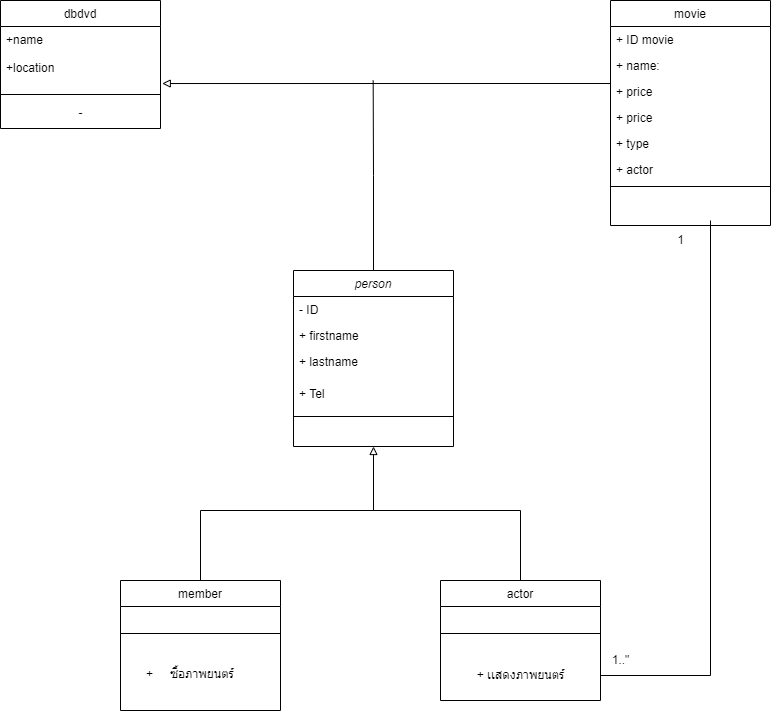

The diagram above was exported from draw.io. Its source (the exported page's mxGraphModel, read from the mxfile embedded in the PNG):
<mxGraphModel dx="1534" dy="1618" grid="1" gridSize="10" guides="1" tooltips="1" connect="1" arrows="1" fold="1" page="1" pageScale="1" pageWidth="827" pageHeight="1169" math="0" shadow="0">
  <root>
    <mxCell id="WIyWlLk6GJQsqaUBKTNV-0" />
    <mxCell id="WIyWlLk6GJQsqaUBKTNV-1" parent="WIyWlLk6GJQsqaUBKTNV-0" />
    <mxCell id="aqM6oPMS3lttNlXVeq3U-18" style="edgeStyle=orthogonalEdgeStyle;rounded=0;orthogonalLoop=1;jettySize=auto;html=1;exitX=0.5;exitY=0;exitDx=0;exitDy=0;endArrow=none;endFill=0;" edge="1" parent="WIyWlLk6GJQsqaUBKTNV-1" source="zkfFHV4jXpPFQw0GAbJ--0">
      <mxGeometry relative="1" as="geometry">
        <mxPoint x="332.66666666666674" y="-70" as="targetPoint" />
      </mxGeometry>
    </mxCell>
    <mxCell id="zkfFHV4jXpPFQw0GAbJ--0" value="person" style="swimlane;fontStyle=2;align=center;verticalAlign=top;childLayout=stackLayout;horizontal=1;startSize=26;horizontalStack=0;resizeParent=1;resizeLast=0;collapsible=1;marginBottom=0;rounded=0;shadow=0;strokeWidth=1;" vertex="1" parent="WIyWlLk6GJQsqaUBKTNV-1">
      <mxGeometry x="253" y="120" width="160" height="176" as="geometry">
        <mxRectangle x="220" y="120" width="160" height="26" as="alternateBounds" />
      </mxGeometry>
    </mxCell>
    <mxCell id="zkfFHV4jXpPFQw0GAbJ--1" value="- ID" style="text;align=left;verticalAlign=top;spacingLeft=4;spacingRight=4;overflow=hidden;rotatable=0;points=[[0,0.5],[1,0.5]];portConstraint=eastwest;" vertex="1" parent="zkfFHV4jXpPFQw0GAbJ--0">
      <mxGeometry y="26" width="160" height="26" as="geometry" />
    </mxCell>
    <mxCell id="zkfFHV4jXpPFQw0GAbJ--2" value="+ firstname" style="text;align=left;verticalAlign=top;spacingLeft=4;spacingRight=4;overflow=hidden;rotatable=0;points=[[0,0.5],[1,0.5]];portConstraint=eastwest;rounded=0;shadow=0;html=0;" vertex="1" parent="zkfFHV4jXpPFQw0GAbJ--0">
      <mxGeometry y="52" width="160" height="26" as="geometry" />
    </mxCell>
    <mxCell id="zkfFHV4jXpPFQw0GAbJ--3" value="+ lastname&#10;" style="text;align=left;verticalAlign=top;spacingLeft=4;spacingRight=4;overflow=hidden;rotatable=0;points=[[0,0.5],[1,0.5]];portConstraint=eastwest;rounded=0;shadow=0;html=0;" vertex="1" parent="zkfFHV4jXpPFQw0GAbJ--0">
      <mxGeometry y="78" width="160" height="32" as="geometry" />
    </mxCell>
    <mxCell id="COMzVA3z6ONld9fGlpym-0" value="+ Tel" style="text;align=left;verticalAlign=top;spacingLeft=4;spacingRight=4;overflow=hidden;rotatable=0;points=[[0,0.5],[1,0.5]];portConstraint=eastwest;rounded=0;shadow=0;html=0;" vertex="1" parent="zkfFHV4jXpPFQw0GAbJ--0">
      <mxGeometry y="110" width="160" height="32" as="geometry" />
    </mxCell>
    <mxCell id="zkfFHV4jXpPFQw0GAbJ--4" value="" style="line;html=1;strokeWidth=1;align=left;verticalAlign=middle;spacingTop=-1;spacingLeft=3;spacingRight=3;rotatable=0;labelPosition=right;points=[];portConstraint=eastwest;" vertex="1" parent="zkfFHV4jXpPFQw0GAbJ--0">
      <mxGeometry y="142" width="160" height="8" as="geometry" />
    </mxCell>
    <mxCell id="aqM6oPMS3lttNlXVeq3U-8" style="edgeStyle=orthogonalEdgeStyle;rounded=0;orthogonalLoop=1;jettySize=auto;html=1;exitX=0.5;exitY=0;exitDx=0;exitDy=0;entryX=0.5;entryY=1;entryDx=0;entryDy=0;endArrow=block;endFill=0;" edge="1" parent="WIyWlLk6GJQsqaUBKTNV-1" source="zkfFHV4jXpPFQw0GAbJ--6" target="zkfFHV4jXpPFQw0GAbJ--0">
      <mxGeometry relative="1" as="geometry">
        <Array as="points">
          <mxPoint x="160" y="360" />
          <mxPoint x="333" y="360" />
        </Array>
      </mxGeometry>
    </mxCell>
    <mxCell id="zkfFHV4jXpPFQw0GAbJ--6" value="member" style="swimlane;fontStyle=0;align=center;verticalAlign=top;childLayout=stackLayout;horizontal=1;startSize=26;horizontalStack=0;resizeParent=1;resizeLast=0;collapsible=1;marginBottom=0;rounded=0;shadow=0;strokeWidth=1;" vertex="1" parent="WIyWlLk6GJQsqaUBKTNV-1">
      <mxGeometry x="80" y="430" width="160" height="130" as="geometry">
        <mxRectangle x="130" y="380" width="160" height="26" as="alternateBounds" />
      </mxGeometry>
    </mxCell>
    <mxCell id="zkfFHV4jXpPFQw0GAbJ--9" value="" style="line;html=1;strokeWidth=1;align=left;verticalAlign=middle;spacingTop=-1;spacingLeft=3;spacingRight=3;rotatable=0;labelPosition=right;points=[];portConstraint=eastwest;" vertex="1" parent="zkfFHV4jXpPFQw0GAbJ--6">
      <mxGeometry y="26" width="160" height="54" as="geometry" />
    </mxCell>
    <mxCell id="zkfFHV4jXpPFQw0GAbJ--11" value="      +     ซื้อภาพยนตร์" style="text;align=left;verticalAlign=top;spacingLeft=4;spacingRight=4;overflow=hidden;rotatable=0;points=[[0,0.5],[1,0.5]];portConstraint=eastwest;" vertex="1" parent="zkfFHV4jXpPFQw0GAbJ--6">
      <mxGeometry y="80" width="160" height="26" as="geometry" />
    </mxCell>
    <mxCell id="zkfFHV4jXpPFQw0GAbJ--13" value="actor" style="swimlane;fontStyle=0;align=center;verticalAlign=top;childLayout=stackLayout;horizontal=1;startSize=26;horizontalStack=0;resizeParent=1;resizeLast=0;collapsible=1;marginBottom=0;rounded=0;shadow=0;strokeWidth=1;" vertex="1" parent="WIyWlLk6GJQsqaUBKTNV-1">
      <mxGeometry x="400" y="430" width="160" height="120" as="geometry">
        <mxRectangle x="340" y="380" width="170" height="26" as="alternateBounds" />
      </mxGeometry>
    </mxCell>
    <mxCell id="zkfFHV4jXpPFQw0GAbJ--15" value="" style="line;html=1;strokeWidth=1;align=left;verticalAlign=middle;spacingTop=-1;spacingLeft=3;spacingRight=3;rotatable=0;labelPosition=right;points=[];portConstraint=eastwest;" vertex="1" parent="zkfFHV4jXpPFQw0GAbJ--13">
      <mxGeometry y="26" width="160" height="54" as="geometry" />
    </mxCell>
    <mxCell id="COMzVA3z6ONld9fGlpym-1" value="+ เเสดงภาพยนตร์" style="text;html=1;align=center;verticalAlign=middle;resizable=0;points=[];autosize=1;strokeColor=none;fillColor=none;" vertex="1" parent="zkfFHV4jXpPFQw0GAbJ--13">
      <mxGeometry y="80" width="160" height="30" as="geometry" />
    </mxCell>
    <mxCell id="zkfFHV4jXpPFQw0GAbJ--17" value="movie" style="swimlane;fontStyle=0;align=center;verticalAlign=top;childLayout=stackLayout;horizontal=1;startSize=26;horizontalStack=0;resizeParent=1;resizeLast=0;collapsible=1;marginBottom=0;rounded=0;shadow=0;strokeWidth=1;" parent="WIyWlLk6GJQsqaUBKTNV-1" vertex="1">
      <mxGeometry x="570" y="-150" width="160" height="225" as="geometry">
        <mxRectangle x="550" y="140" width="160" height="26" as="alternateBounds" />
      </mxGeometry>
    </mxCell>
    <mxCell id="zkfFHV4jXpPFQw0GAbJ--18" value="+ ID movie" style="text;align=left;verticalAlign=top;spacingLeft=4;spacingRight=4;overflow=hidden;rotatable=0;points=[[0,0.5],[1,0.5]];portConstraint=eastwest;" parent="zkfFHV4jXpPFQw0GAbJ--17" vertex="1">
      <mxGeometry y="26" width="160" height="26" as="geometry" />
    </mxCell>
    <mxCell id="zkfFHV4jXpPFQw0GAbJ--19" value="+ name:" style="text;align=left;verticalAlign=top;spacingLeft=4;spacingRight=4;overflow=hidden;rotatable=0;points=[[0,0.5],[1,0.5]];portConstraint=eastwest;rounded=0;shadow=0;html=0;" parent="zkfFHV4jXpPFQw0GAbJ--17" vertex="1">
      <mxGeometry y="52" width="160" height="26" as="geometry" />
    </mxCell>
    <mxCell id="aqM6oPMS3lttNlXVeq3U-16" value="+ price" style="text;align=left;verticalAlign=top;spacingLeft=4;spacingRight=4;overflow=hidden;rotatable=0;points=[[0,0.5],[1,0.5]];portConstraint=eastwest;rounded=0;shadow=0;html=0;" vertex="1" parent="zkfFHV4jXpPFQw0GAbJ--17">
      <mxGeometry y="78" width="160" height="26" as="geometry" />
    </mxCell>
    <mxCell id="zkfFHV4jXpPFQw0GAbJ--20" value="+ price" style="text;align=left;verticalAlign=top;spacingLeft=4;spacingRight=4;overflow=hidden;rotatable=0;points=[[0,0.5],[1,0.5]];portConstraint=eastwest;rounded=0;shadow=0;html=0;" parent="zkfFHV4jXpPFQw0GAbJ--17" vertex="1">
      <mxGeometry y="104" width="160" height="26" as="geometry" />
    </mxCell>
    <mxCell id="zkfFHV4jXpPFQw0GAbJ--21" value="+ type" style="text;align=left;verticalAlign=top;spacingLeft=4;spacingRight=4;overflow=hidden;rotatable=0;points=[[0,0.5],[1,0.5]];portConstraint=eastwest;rounded=0;shadow=0;html=0;" parent="zkfFHV4jXpPFQw0GAbJ--17" vertex="1">
      <mxGeometry y="130" width="160" height="26" as="geometry" />
    </mxCell>
    <mxCell id="zkfFHV4jXpPFQw0GAbJ--22" value="+ actor" style="text;align=left;verticalAlign=top;spacingLeft=4;spacingRight=4;overflow=hidden;rotatable=0;points=[[0,0.5],[1,0.5]];portConstraint=eastwest;rounded=0;shadow=0;html=0;" parent="zkfFHV4jXpPFQw0GAbJ--17" vertex="1">
      <mxGeometry y="156" width="160" height="26" as="geometry" />
    </mxCell>
    <mxCell id="zkfFHV4jXpPFQw0GAbJ--23" value="" style="line;html=1;strokeWidth=1;align=left;verticalAlign=middle;spacingTop=-1;spacingLeft=3;spacingRight=3;rotatable=0;labelPosition=right;points=[];portConstraint=eastwest;" parent="zkfFHV4jXpPFQw0GAbJ--17" vertex="1">
      <mxGeometry y="182" width="160" height="8" as="geometry" />
    </mxCell>
    <mxCell id="aqM6oPMS3lttNlXVeq3U-0" value="dbdvd" style="swimlane;fontStyle=0;align=center;verticalAlign=top;childLayout=stackLayout;horizontal=1;startSize=26;horizontalStack=0;resizeParent=1;resizeLast=0;collapsible=1;marginBottom=0;rounded=0;shadow=0;strokeWidth=1;" vertex="1" parent="WIyWlLk6GJQsqaUBKTNV-1">
      <mxGeometry x="-40" y="-150" width="160" height="128" as="geometry">
        <mxRectangle x="550" y="140" width="160" height="26" as="alternateBounds" />
      </mxGeometry>
    </mxCell>
    <mxCell id="aqM6oPMS3lttNlXVeq3U-1" value="+name&#10;&#10;+location" style="text;align=left;verticalAlign=top;spacingLeft=4;spacingRight=4;overflow=hidden;rotatable=0;points=[[0,0.5],[1,0.5]];portConstraint=eastwest;" vertex="1" parent="aqM6oPMS3lttNlXVeq3U-0">
      <mxGeometry y="26" width="160" height="64" as="geometry" />
    </mxCell>
    <mxCell id="aqM6oPMS3lttNlXVeq3U-6" value="" style="line;html=1;strokeWidth=1;align=left;verticalAlign=middle;spacingTop=-1;spacingLeft=3;spacingRight=3;rotatable=0;labelPosition=right;points=[];portConstraint=eastwest;" vertex="1" parent="aqM6oPMS3lttNlXVeq3U-0">
      <mxGeometry y="90" width="160" height="8" as="geometry" />
    </mxCell>
    <mxCell id="aqM6oPMS3lttNlXVeq3U-7" value="-" style="text;html=1;align=center;verticalAlign=middle;resizable=0;points=[];autosize=1;strokeColor=none;fillColor=none;" vertex="1" parent="aqM6oPMS3lttNlXVeq3U-0">
      <mxGeometry y="98" width="160" height="30" as="geometry" />
    </mxCell>
    <mxCell id="aqM6oPMS3lttNlXVeq3U-14" value="" style="endArrow=none;html=1;rounded=0;" edge="1" parent="WIyWlLk6GJQsqaUBKTNV-1">
      <mxGeometry width="50" height="50" relative="1" as="geometry">
        <mxPoint x="480" y="430" as="sourcePoint" />
        <mxPoint x="320" y="360" as="targetPoint" />
        <Array as="points">
          <mxPoint x="480" y="360" />
        </Array>
      </mxGeometry>
    </mxCell>
    <mxCell id="aqM6oPMS3lttNlXVeq3U-15" style="edgeStyle=orthogonalEdgeStyle;rounded=0;orthogonalLoop=1;jettySize=auto;html=1;endArrow=none;endFill=0;" edge="1" parent="WIyWlLk6GJQsqaUBKTNV-1" source="COMzVA3z6ONld9fGlpym-1">
      <mxGeometry relative="1" as="geometry">
        <mxPoint x="670" y="70" as="targetPoint" />
      </mxGeometry>
    </mxCell>
    <mxCell id="aqM6oPMS3lttNlXVeq3U-17" style="edgeStyle=orthogonalEdgeStyle;rounded=0;orthogonalLoop=1;jettySize=auto;html=1;exitX=0;exitY=0.5;exitDx=0;exitDy=0;entryX=1.011;entryY=0.891;entryDx=0;entryDy=0;entryPerimeter=0;endArrow=block;endFill=0;" edge="1" parent="WIyWlLk6GJQsqaUBKTNV-1" source="aqM6oPMS3lttNlXVeq3U-16" target="aqM6oPMS3lttNlXVeq3U-1">
      <mxGeometry relative="1" as="geometry">
        <Array as="points">
          <mxPoint x="570" y="-67" />
        </Array>
      </mxGeometry>
    </mxCell>
    <mxCell id="aqM6oPMS3lttNlXVeq3U-19" value="1..&quot;" style="text;html=1;align=center;verticalAlign=middle;resizable=0;points=[];autosize=1;strokeColor=none;fillColor=none;" vertex="1" parent="WIyWlLk6GJQsqaUBKTNV-1">
      <mxGeometry x="560" y="495" width="40" height="30" as="geometry" />
    </mxCell>
    <mxCell id="aqM6oPMS3lttNlXVeq3U-20" value="1" style="text;html=1;align=center;verticalAlign=middle;resizable=0;points=[];autosize=1;strokeColor=none;fillColor=none;" vertex="1" parent="WIyWlLk6GJQsqaUBKTNV-1">
      <mxGeometry x="625" y="75" width="30" height="30" as="geometry" />
    </mxCell>
  </root>
</mxGraphModel>